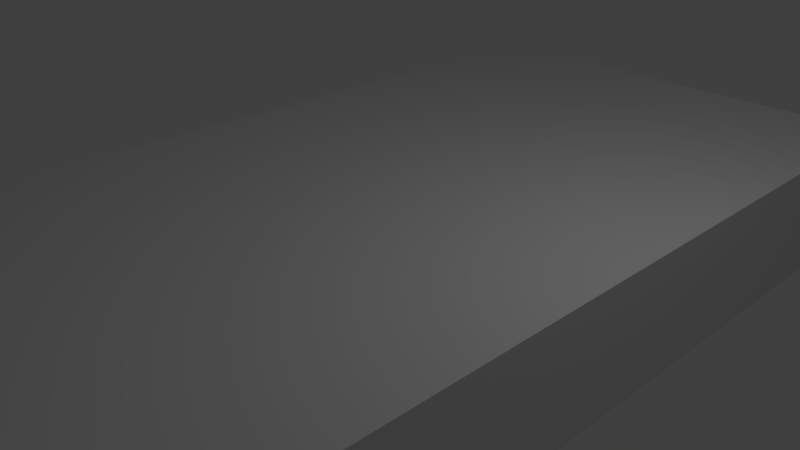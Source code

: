 # Source: basic1.blend  (saved by Blender 2.79.0; exported with 4.5.12 LTS)
import bpy
from mathutils import Matrix  # noqa: F401  (used for matrix-valued properties, if any)

bpy.ops.wm.read_factory_settings(use_empty=True)
scene = bpy.context.scene
scene.name = 'Scene'

# ---- collections
col_collection_1 = bpy.data.collections.new('Collection 1'); scene.collection.children.link(col_collection_1)

# ---- materials (node trees are filled in below, after node groups)
mat_material = bpy.data.materials.new('Material')
mat_material.alpha_threshold = 0.0
mat_material.use_transparent_shadow = False
mat_material.roughness = 0.5
mat_material.line_color = (0.0, 0.0, 0.0, 1.0)

# ---- material node trees

# ---- world
world_world = bpy.data.worlds.new('World'); scene.world = world_world
world_world.color = (0.05088, 0.05088, 0.05088)
world_world.use_sun_shadow = False
world_world.sun_shadow_jitter_overblur = 0.0
world_world.cycles.sampling_method = 'MANUAL'

# ---- cameras
cam_camera = bpy.data.cameras.new('Camera')
cam_camera.clip_end = 100.0
cam_camera.lens = 35.0
cam_camera.sensor_width = 32.0
cam_camera.sensor_height = 18.0
cam_camera.ortho_scale = 7.314
cam_camera.dof.focus_distance = 0.0
cam_camera.dof.aperture_fstop = 128.0

# ---- lights
light_lamp = bpy.data.lights.new('Lamp', 'POINT')
light_lamp.transmission_factor = 0.0
light_lamp.cutoff_distance = 30.0
light_lamp.energy = 100.0
light_lamp.shadow_buffer_clip_start = 1.001
light_lamp.shadow_soft_size = 0.1
light_lamp.shadow_maximum_resolution = 0.006
light_lamp.use_absolute_resolution = True

# ---- meshes
me_cube = bpy.data.meshes.new('Cube')
me_cube.from_pydata([(1.0, 1.0, -1.0), (1.0, -1.0, -1.0), (-1.0, -1.0, -1.0), (-1.0, 1.0, -1.0), (1.0, 1.0, 1.0), (1.0, -1.0, 1.0), (-1.0, -1.0, 1.0), (-1.0, 1.0, 1.0)], [], [(0, 1, 2, 3), (4, 7, 6, 5), (0, 4, 5, 1), (1, 5, 6, 2), (2, 6, 7, 3), (4, 0, 3, 7)])
_uv = me_cube.uv_layers.new(name='UVMap')
_uv.uv.foreach_set('vector', [0.0, 0.0, 1.0, 0.0, 1.0, 1.0, 0.0, 1.0, 0.0, 0.0, 1.0, 0.0, 1.0, 1.0, 0.0, 1.0, 0.0, 0.0, 1.0, 0.0, 1.0, 1.0, 0.0, 1.0, 0.0, 0.0, 1.0, 0.0, 1.0, 1.0, 0.0, 1.0, 0.0, 0.0, 1.0, 0.0, 1.0, 1.0, 0.0, 1.0, 0.0, 0.0, 1.0, 0.0, 1.0, 1.0, 0.0, 1.0])
me_cube.materials.append(mat_material)
me_cube.use_remesh_preserve_volume = False
me_cube.use_remesh_preserve_attributes = False
me_cube.use_mirror_vertex_groups = False
me_cube.update()

# ---- objects
ob_cube = bpy.data.objects.new('Cube', me_cube)
ob_lamp = bpy.data.objects.new('Lamp', light_lamp)
ob_camera = bpy.data.objects.new('Camera', cam_camera)

# ---- transforms, parenting, visibility, modifiers, constraints
ob_cube.location = (0.0, 0.0, 0.0)
ob_cube.scale = (3.409, 6.817, 0.8522)
ob_cube.lock_rotations_4d = False
ob_cube.empty_display_type = 'ARROWS'
ob_cube.lineart.crease_threshold = 0.0
ob_lamp.location = (4.076, 1.005, 5.904)
ob_lamp.rotation_euler = (0.6503, 0.05522, 1.866)
ob_lamp.lock_rotations_4d = False
ob_lamp.empty_display_type = 'ARROWS'
ob_lamp.color = (0.0, 0.0, 0.0, 0.0)
ob_lamp.lineart.crease_threshold = 0.0
ob_camera.location = (7.481, -6.508, 5.344)
ob_camera.rotation_euler = (1.109, 0.0, 0.8149)
ob_camera.lock_rotations_4d = False
ob_camera.empty_display_type = 'ARROWS'
ob_camera.color = (0.0, 0.0, 0.0, 0.0)
ob_camera.display_type = 'WIRE'
ob_camera.lineart.crease_threshold = 0.0

# ---- collection membership
col_collection_1.objects.link(ob_cube)
col_collection_1.objects.link(ob_lamp)
col_collection_1.objects.link(ob_camera)

# ---- scene / render settings (as saved in the file)
scene.camera = ob_camera
scene.frame_start = 1; scene.frame_end = 250; scene.frame_set(48)
scene.render.engine = 'BLENDER_EEVEE_NEXT'
scene.render.resolution_percentage = 50
scene.render.dither_intensity = 0.0
scene.cycles.use_denoising = False
scene.cycles.samples = 128
scene.cycles.sampling_pattern = 'TABULATED_SOBOL'
scene.cycles.use_adaptive_sampling = False
scene.cycles.use_light_tree = False
scene.cycles.blur_glossy = 0.0
scene.cycles.sample_clamp_indirect = 0.0
scene.view_settings.view_transform = 'Standard'
bpy.context.view_layer.update()
